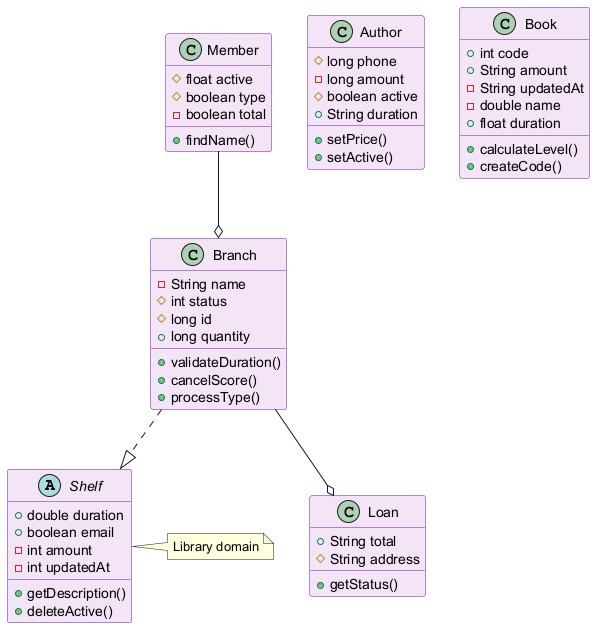

The diagram above was rendered by PlantUML. Its source (embedded in the PNG):
@startuml
skinparam backgroundColor #FFFFFF
skinparam classBackgroundColor #F3E5F5
skinparam classBorderColor #6A1B9A
abstract class Shelf {
  +double duration
  +boolean email
  -int amount
  -int updatedAt
  +getDescription()
  +deleteActive()
}
class Branch {
  -String name
  #int status
  #long id
  +long quantity
  +validateDuration()
  +cancelScore()
  +processType()
}
class Member {
  #float active
  #boolean type
  -boolean total
  +findName()
}
class Loan {
  +String total
  #String address
  +getStatus()
}
class Author {
  #long phone
  -long amount
  #boolean active
  +String duration
  +setPrice()
  +setActive()
}
class Book {
  +int code
  +String amount
  -String updatedAt
  -double name
  +float duration
  +calculateLevel()
  +createCode()
}
Branch ..|> Shelf
Member --o Branch
Branch --o Loan
note right of Shelf : Library domain
@enduml